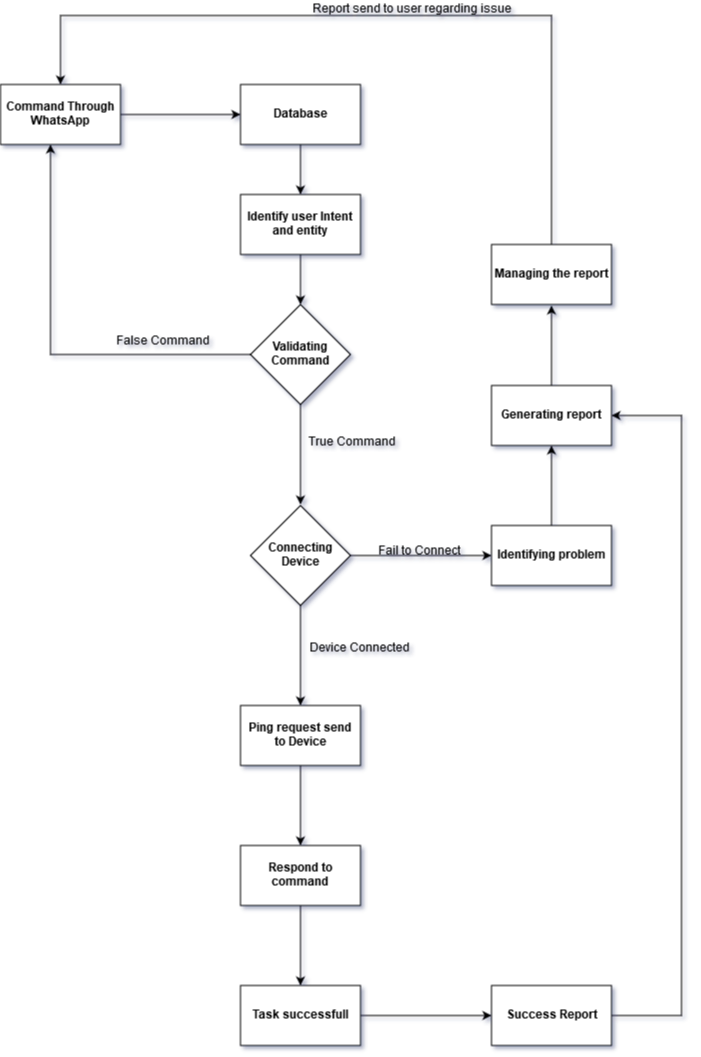

The diagram above was exported from draw.io. Its source (the exported page's mxGraphModel, read from the mxfile embedded in the PNG):
<mxGraphModel dx="1422" dy="803" grid="1" gridSize="10" guides="1" tooltips="1" connect="1" arrows="1" fold="1" page="1" pageScale="1" pageWidth="850" pageHeight="1100" math="0" shadow="0">
  <root>
    <mxCell id="0" />
    <mxCell id="1" parent="0" />
    <mxCell id="25UMpvSqQ_4hfWYNe3iv-10" style="edgeStyle=orthogonalEdgeStyle;rounded=0;orthogonalLoop=1;jettySize=auto;html=1;" edge="1" parent="1" source="25UMpvSqQ_4hfWYNe3iv-1" target="25UMpvSqQ_4hfWYNe3iv-8">
      <mxGeometry relative="1" as="geometry" />
    </mxCell>
    <mxCell id="25UMpvSqQ_4hfWYNe3iv-1" value="&lt;b&gt;Command Through WhatsApp&lt;/b&gt;" style="rounded=0;whiteSpace=wrap;html=1;" vertex="1" parent="1">
      <mxGeometry x="119" y="99" width="120" height="60" as="geometry" />
    </mxCell>
    <mxCell id="25UMpvSqQ_4hfWYNe3iv-18" style="edgeStyle=orthogonalEdgeStyle;rounded=0;orthogonalLoop=1;jettySize=auto;html=1;" edge="1" parent="1" source="25UMpvSqQ_4hfWYNe3iv-8" target="25UMpvSqQ_4hfWYNe3iv-11">
      <mxGeometry relative="1" as="geometry" />
    </mxCell>
    <mxCell id="25UMpvSqQ_4hfWYNe3iv-8" value="&lt;b&gt;Database&lt;/b&gt;" style="rounded=0;whiteSpace=wrap;html=1;align=center;" vertex="1" parent="1">
      <mxGeometry x="359" y="99" width="120" height="60" as="geometry" />
    </mxCell>
    <mxCell id="25UMpvSqQ_4hfWYNe3iv-19" style="edgeStyle=orthogonalEdgeStyle;rounded=0;orthogonalLoop=1;jettySize=auto;html=1;" edge="1" parent="1" source="25UMpvSqQ_4hfWYNe3iv-11" target="25UMpvSqQ_4hfWYNe3iv-14">
      <mxGeometry relative="1" as="geometry" />
    </mxCell>
    <mxCell id="25UMpvSqQ_4hfWYNe3iv-11" value="&lt;b&gt;&lt;span&gt;Identify user Intent and entity&lt;/span&gt;&lt;/b&gt;" style="rounded=0;whiteSpace=wrap;html=1;align=center;" vertex="1" parent="1">
      <mxGeometry x="359" y="209" width="120" height="60" as="geometry" />
    </mxCell>
    <mxCell id="25UMpvSqQ_4hfWYNe3iv-20" style="edgeStyle=orthogonalEdgeStyle;rounded=0;orthogonalLoop=1;jettySize=auto;html=1;entryX=0.417;entryY=1;entryDx=0;entryDy=0;entryPerimeter=0;" edge="1" parent="1" source="25UMpvSqQ_4hfWYNe3iv-14" target="25UMpvSqQ_4hfWYNe3iv-1">
      <mxGeometry relative="1" as="geometry" />
    </mxCell>
    <mxCell id="25UMpvSqQ_4hfWYNe3iv-23" style="edgeStyle=orthogonalEdgeStyle;rounded=0;orthogonalLoop=1;jettySize=auto;html=1;entryX=0.5;entryY=0;entryDx=0;entryDy=0;" edge="1" parent="1" source="25UMpvSqQ_4hfWYNe3iv-14">
      <mxGeometry relative="1" as="geometry">
        <mxPoint x="419" y="519" as="targetPoint" />
      </mxGeometry>
    </mxCell>
    <mxCell id="25UMpvSqQ_4hfWYNe3iv-37" style="edgeStyle=orthogonalEdgeStyle;rounded=0;orthogonalLoop=1;jettySize=auto;html=1;entryX=0;entryY=0.5;entryDx=0;entryDy=0;" edge="1" parent="1" target="25UMpvSqQ_4hfWYNe3iv-36">
      <mxGeometry relative="1" as="geometry">
        <mxPoint x="469" y="570" as="sourcePoint" />
      </mxGeometry>
    </mxCell>
    <mxCell id="25UMpvSqQ_4hfWYNe3iv-14" value="&lt;b&gt;Validating Command&lt;/b&gt;" style="rhombus;whiteSpace=wrap;html=1;align=center;" vertex="1" parent="1">
      <mxGeometry x="369" y="319" width="100" height="100" as="geometry" />
    </mxCell>
    <mxCell id="25UMpvSqQ_4hfWYNe3iv-21" value="False Command" style="text;html=1;resizable=0;points=[];autosize=1;align=left;verticalAlign=top;spacingTop=-4;" vertex="1" parent="1">
      <mxGeometry x="233" y="347" width="110" height="20" as="geometry" />
    </mxCell>
    <mxCell id="25UMpvSqQ_4hfWYNe3iv-24" value="True Command" style="text;html=1;resizable=0;points=[];autosize=1;align=left;verticalAlign=top;spacingTop=-4;" vertex="1" parent="1">
      <mxGeometry x="425" y="448" width="100" height="20" as="geometry" />
    </mxCell>
    <mxCell id="25UMpvSqQ_4hfWYNe3iv-32" style="edgeStyle=orthogonalEdgeStyle;rounded=0;orthogonalLoop=1;jettySize=auto;html=1;entryX=0.5;entryY=0;entryDx=0;entryDy=0;" edge="1" parent="1" source="25UMpvSqQ_4hfWYNe3iv-25" target="25UMpvSqQ_4hfWYNe3iv-31">
      <mxGeometry relative="1" as="geometry" />
    </mxCell>
    <mxCell id="25UMpvSqQ_4hfWYNe3iv-25" value="&lt;div&gt;&lt;b&gt;Connecting &lt;br&gt;&lt;/b&gt;&lt;/div&gt;&lt;div&gt;&lt;b&gt;Device&lt;/b&gt;&lt;/div&gt;" style="rhombus;whiteSpace=wrap;html=1;align=center;" vertex="1" parent="1">
      <mxGeometry x="369" y="520" width="100" height="100" as="geometry" />
    </mxCell>
    <mxCell id="25UMpvSqQ_4hfWYNe3iv-34" value="" style="edgeStyle=orthogonalEdgeStyle;rounded=0;orthogonalLoop=1;jettySize=auto;html=1;" edge="1" parent="1" source="25UMpvSqQ_4hfWYNe3iv-31" target="25UMpvSqQ_4hfWYNe3iv-33">
      <mxGeometry relative="1" as="geometry" />
    </mxCell>
    <mxCell id="25UMpvSqQ_4hfWYNe3iv-31" value="&lt;b&gt;Ping request send to Device&lt;/b&gt;" style="rounded=0;whiteSpace=wrap;html=1;align=center;" vertex="1" parent="1">
      <mxGeometry x="359" y="720" width="120" height="60" as="geometry" />
    </mxCell>
    <mxCell id="25UMpvSqQ_4hfWYNe3iv-50" value="" style="edgeStyle=orthogonalEdgeStyle;rounded=0;orthogonalLoop=1;jettySize=auto;html=1;" edge="1" parent="1" source="25UMpvSqQ_4hfWYNe3iv-33" target="25UMpvSqQ_4hfWYNe3iv-49">
      <mxGeometry relative="1" as="geometry" />
    </mxCell>
    <mxCell id="25UMpvSqQ_4hfWYNe3iv-33" value="&lt;b&gt;Respond to command&lt;/b&gt;" style="rounded=0;whiteSpace=wrap;html=1;align=center;" vertex="1" parent="1">
      <mxGeometry x="359" y="860" width="120" height="60" as="geometry" />
    </mxCell>
    <mxCell id="25UMpvSqQ_4hfWYNe3iv-52" value="" style="edgeStyle=orthogonalEdgeStyle;rounded=0;orthogonalLoop=1;jettySize=auto;html=1;" edge="1" parent="1" source="25UMpvSqQ_4hfWYNe3iv-49" target="25UMpvSqQ_4hfWYNe3iv-51">
      <mxGeometry relative="1" as="geometry" />
    </mxCell>
    <mxCell id="25UMpvSqQ_4hfWYNe3iv-49" value="&lt;b&gt;Task successfull&lt;/b&gt;" style="rounded=0;whiteSpace=wrap;html=1;align=center;" vertex="1" parent="1">
      <mxGeometry x="359" y="1000" width="120" height="60" as="geometry" />
    </mxCell>
    <mxCell id="25UMpvSqQ_4hfWYNe3iv-54" style="edgeStyle=orthogonalEdgeStyle;rounded=0;orthogonalLoop=1;jettySize=auto;html=1;entryX=1;entryY=0.5;entryDx=0;entryDy=0;exitX=1;exitY=0.5;exitDx=0;exitDy=0;" edge="1" parent="1" source="25UMpvSqQ_4hfWYNe3iv-51" target="25UMpvSqQ_4hfWYNe3iv-40">
      <mxGeometry relative="1" as="geometry">
        <Array as="points">
          <mxPoint x="800" y="1030" />
          <mxPoint x="800" y="430" />
        </Array>
      </mxGeometry>
    </mxCell>
    <mxCell id="25UMpvSqQ_4hfWYNe3iv-51" value="&lt;b&gt;Success Report&lt;/b&gt;" style="rounded=0;whiteSpace=wrap;html=1;align=center;" vertex="1" parent="1">
      <mxGeometry x="610" y="1000" width="120" height="60" as="geometry" />
    </mxCell>
    <mxCell id="25UMpvSqQ_4hfWYNe3iv-35" value="Device Connected" style="text;html=1;resizable=0;points=[];autosize=1;align=left;verticalAlign=top;spacingTop=-4;" vertex="1" parent="1">
      <mxGeometry x="426" y="654" width="120" height="20" as="geometry" />
    </mxCell>
    <mxCell id="25UMpvSqQ_4hfWYNe3iv-41" value="" style="edgeStyle=orthogonalEdgeStyle;rounded=0;orthogonalLoop=1;jettySize=auto;html=1;" edge="1" parent="1" source="25UMpvSqQ_4hfWYNe3iv-36" target="25UMpvSqQ_4hfWYNe3iv-40">
      <mxGeometry relative="1" as="geometry" />
    </mxCell>
    <mxCell id="25UMpvSqQ_4hfWYNe3iv-36" value="&lt;b&gt;Identifying problem&lt;/b&gt;" style="rounded=0;whiteSpace=wrap;html=1;align=center;" vertex="1" parent="1">
      <mxGeometry x="610" y="540" width="120" height="60" as="geometry" />
    </mxCell>
    <mxCell id="25UMpvSqQ_4hfWYNe3iv-43" value="" style="edgeStyle=orthogonalEdgeStyle;rounded=0;orthogonalLoop=1;jettySize=auto;html=1;" edge="1" parent="1" source="25UMpvSqQ_4hfWYNe3iv-40">
      <mxGeometry relative="1" as="geometry">
        <mxPoint x="670" y="320" as="targetPoint" />
      </mxGeometry>
    </mxCell>
    <mxCell id="25UMpvSqQ_4hfWYNe3iv-40" value="&lt;b&gt;Generating report&lt;/b&gt;" style="rounded=0;whiteSpace=wrap;html=1;align=center;" vertex="1" parent="1">
      <mxGeometry x="610" y="400" width="120" height="60" as="geometry" />
    </mxCell>
    <mxCell id="25UMpvSqQ_4hfWYNe3iv-39" value="Fail to Connect" style="text;html=1;resizable=0;points=[];autosize=1;align=left;verticalAlign=top;spacingTop=-4;" vertex="1" parent="1">
      <mxGeometry x="495" y="557" width="100" height="20" as="geometry" />
    </mxCell>
    <mxCell id="25UMpvSqQ_4hfWYNe3iv-47" style="edgeStyle=orthogonalEdgeStyle;rounded=0;orthogonalLoop=1;jettySize=auto;html=1;entryX=0.5;entryY=0;entryDx=0;entryDy=0;" edge="1" parent="1" source="25UMpvSqQ_4hfWYNe3iv-46" target="25UMpvSqQ_4hfWYNe3iv-1">
      <mxGeometry relative="1" as="geometry">
        <Array as="points">
          <mxPoint x="670" y="30" />
          <mxPoint x="179" y="30" />
        </Array>
      </mxGeometry>
    </mxCell>
    <mxCell id="25UMpvSqQ_4hfWYNe3iv-46" value="&lt;b&gt;Managing the report&lt;/b&gt;" style="rounded=0;whiteSpace=wrap;html=1;align=center;" vertex="1" parent="1">
      <mxGeometry x="610" y="259" width="120" height="60" as="geometry" />
    </mxCell>
    <mxCell id="25UMpvSqQ_4hfWYNe3iv-48" value="Report send to user regarding issue" style="text;html=1;resizable=0;points=[];autosize=1;align=left;verticalAlign=top;spacingTop=-4;" vertex="1" parent="1">
      <mxGeometry x="429" y="15" width="210" height="20" as="geometry" />
    </mxCell>
  </root>
</mxGraphModel>